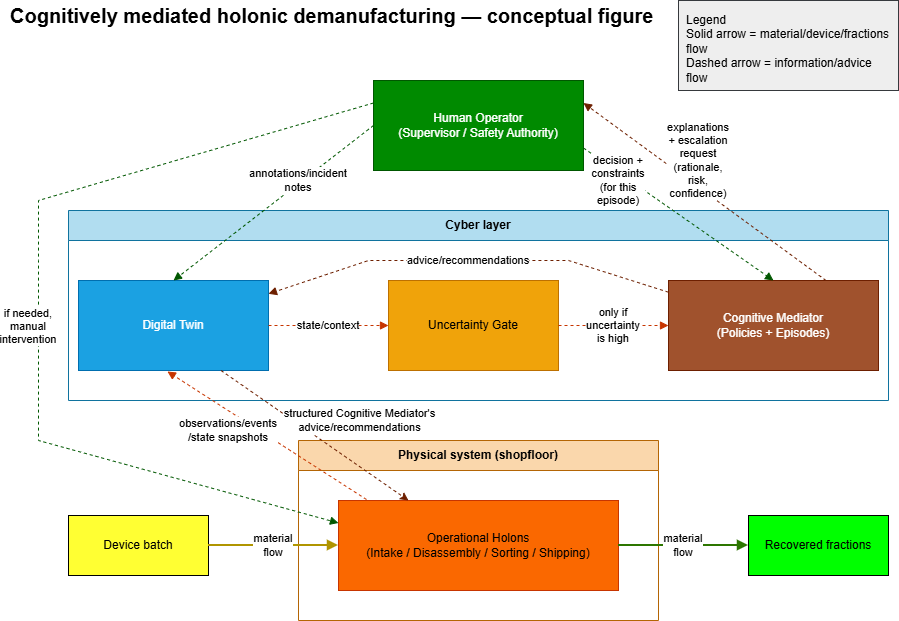

The diagram above was exported from draw.io. Its source (the exported page's mxGraphModel, read from the mxfile embedded in the PNG):
<mxGraphModel dx="2253" dy="1960" grid="1" gridSize="10" guides="1" tooltips="1" connect="1" arrows="1" fold="1" page="1" pageScale="1" pageWidth="827" pageHeight="1169" math="0" shadow="0">
  <root>
    <mxCell id="0" />
    <mxCell id="1" parent="0" />
    <mxCell id="8ZBVNq9QzFSJEY0_it6K-34" parent="1" style="text;html=1;align=left;verticalAlign=middle;whiteSpace=wrap;rounded=0;fontSize=20;" value="&lt;font&gt;&lt;b&gt;Cognitively mediated holonic demanufacturing — conceptual figure&lt;/b&gt;&lt;/font&gt;" vertex="1">
      <mxGeometry height="30" width="760" x="-150" y="-360" as="geometry" />
    </mxCell>
    <mxCell id="8ZBVNq9QzFSJEY0_it6K-35" parent="1" style="swimlane;html=1;rounded=0;startSize=30;whiteSpace=wrap;fillColor=#fad7ac;strokeColor=#b46504;" value="Physical system (shopfloor)" vertex="1">
      <mxGeometry height="180" width="360" x="140" y="80" as="geometry" />
    </mxCell>
    <mxCell id="8ZBVNq9QzFSJEY0_it6K-36" parent="8ZBVNq9QzFSJEY0_it6K-35" style="rounded=0;whiteSpace=wrap;html=1;align=center;verticalAlign=middle;fillColor=#fa6800;fontColor=#000000;strokeColor=#C73500;" value="Operational Holons&#10;(Intake / Disassembly / Sorting / Shipping)" vertex="1">
      <mxGeometry height="90" width="280" x="40" y="60" as="geometry" />
    </mxCell>
    <mxCell id="8ZBVNq9QzFSJEY0_it6K-37" parent="1" style="swimlane;html=1;rounded=0;startSize=30;whiteSpace=wrap;fillColor=#b1ddf0;strokeColor=#10739e;" value="Cyber layer" vertex="1">
      <mxGeometry height="190" width="820" x="-90" y="-150" as="geometry" />
    </mxCell>
    <mxCell id="8ZBVNq9QzFSJEY0_it6K-38" parent="8ZBVNq9QzFSJEY0_it6K-37" style="rounded=0;whiteSpace=wrap;html=1;align=center;verticalAlign=middle;fillColor=#1ba1e2;fontColor=#ffffff;strokeColor=#006EAF;" value="Digital Twin" vertex="1">
      <mxGeometry height="90" width="190" x="10" y="70" as="geometry" />
    </mxCell>
    <mxCell id="8ZBVNq9QzFSJEY0_it6K-39" parent="8ZBVNq9QzFSJEY0_it6K-37" style="rounded=0;whiteSpace=wrap;html=1;align=center;verticalAlign=middle;fillColor=#f0a30a;fontColor=#000000;strokeColor=#BD7000;" value="Uncertainty Gate" vertex="1">
      <mxGeometry height="90" width="170" x="320" y="70" as="geometry" />
    </mxCell>
    <mxCell id="8ZBVNq9QzFSJEY0_it6K-40" parent="8ZBVNq9QzFSJEY0_it6K-37" style="rounded=0;whiteSpace=wrap;html=1;align=center;verticalAlign=middle;fillColor=#a0522d;strokeColor=#6D1F00;fontColor=#ffffff;" value="Cognitive Mediator&#10;(Policies + Episodes)" vertex="1">
      <mxGeometry height="90" width="210" x="600" y="70" as="geometry" />
    </mxCell>
    <mxCell id="8ZBVNq9QzFSJEY0_it6K-47" edge="1" parent="8ZBVNq9QzFSJEY0_it6K-37" source="8ZBVNq9QzFSJEY0_it6K-38" style="dashed=1;endArrow=block;html=1;rounded=0;whiteSpace=wrap;fillColor=#fa6800;strokeColor=#C73500;" target="8ZBVNq9QzFSJEY0_it6K-39" value="state/context">
      <mxGeometry relative="1" as="geometry" />
    </mxCell>
    <mxCell id="8ZBVNq9QzFSJEY0_it6K-48" edge="1" parent="8ZBVNq9QzFSJEY0_it6K-37" source="8ZBVNq9QzFSJEY0_it6K-39" style="dashed=1;endArrow=block;html=1;rounded=0;whiteSpace=wrap;fillColor=#fa6800;strokeColor=#C73500;" target="8ZBVNq9QzFSJEY0_it6K-40" value="only if uncertainty is high">
      <mxGeometry relative="1" as="geometry" />
    </mxCell>
    <mxCell id="8ZBVNq9QzFSJEY0_it6K-49" edge="1" parent="8ZBVNq9QzFSJEY0_it6K-37" source="8ZBVNq9QzFSJEY0_it6K-40" style="dashed=1;endArrow=block;html=1;rounded=0;whiteSpace=wrap;fillColor=#a0522d;strokeColor=#6D1F00;" target="8ZBVNq9QzFSJEY0_it6K-38" value="advice/recommendations">
      <mxGeometry relative="1" x="-0.0008" as="geometry">
        <mxPoint as="offset" />
        <Array as="points">
          <mxPoint x="500" y="50" />
          <mxPoint x="400" y="50" />
          <mxPoint x="300" y="50" />
        </Array>
      </mxGeometry>
    </mxCell>
    <mxCell id="8ZBVNq9QzFSJEY0_it6K-41" parent="1" style="rounded=0;whiteSpace=wrap;html=1;align=center;verticalAlign=middle;fillColor=#FFFF33;" value="Device batch" vertex="1">
      <mxGeometry height="60" width="140" x="-90" y="155" as="geometry" />
    </mxCell>
    <mxCell id="8ZBVNq9QzFSJEY0_it6K-42" parent="1" style="rounded=0;whiteSpace=wrap;html=1;align=center;verticalAlign=middle;fillColor=#00FF00;" value="Recovered fractions" vertex="1">
      <mxGeometry height="60" width="140" x="590" y="155" as="geometry" />
    </mxCell>
    <mxCell id="8ZBVNq9QzFSJEY0_it6K-43" parent="1" style="rounded=0;whiteSpace=wrap;html=1;align=left;verticalAlign=top;spacing=8;fillColor=#eeeeee;strokeColor=#36393d;" value="Legend&lt;br&gt;Solid arrow  = material/device/fractions flow&lt;br&gt;Dashed arrow = information/advice flow" vertex="1">
      <mxGeometry height="90" width="220" x="520" y="-360" as="geometry" />
    </mxCell>
    <mxCell id="8ZBVNq9QzFSJEY0_it6K-44" edge="1" parent="1" source="8ZBVNq9QzFSJEY0_it6K-41" style="endArrow=block;html=1;rounded=0;whiteSpace=wrap;fillColor=#e3c800;strokeColor=#B09500;strokeWidth=2;" target="8ZBVNq9QzFSJEY0_it6K-36" value="material flow">
      <mxGeometry relative="1" as="geometry" />
    </mxCell>
    <mxCell id="8ZBVNq9QzFSJEY0_it6K-45" edge="1" parent="1" source="8ZBVNq9QzFSJEY0_it6K-36" style="endArrow=block;html=1;rounded=0;whiteSpace=wrap;fillColor=#60a917;strokeColor=#2D7600;strokeWidth=2;" target="8ZBVNq9QzFSJEY0_it6K-42" value="material flow">
      <mxGeometry relative="1" as="geometry" />
    </mxCell>
    <mxCell id="8ZBVNq9QzFSJEY0_it6K-46" edge="1" parent="1" source="8ZBVNq9QzFSJEY0_it6K-36" style="dashed=1;endArrow=block;html=1;rounded=0;whiteSpace=wrap;fillColor=#fa6800;strokeColor=#C73500;exitX=0.1;exitY=-0.011;exitDx=0;exitDy=0;entryX=0.468;entryY=1.011;entryDx=0;entryDy=0;exitPerimeter=0;entryPerimeter=0;" target="8ZBVNq9QzFSJEY0_it6K-38" value="observations/events&lt;div&gt;/state snapshots&lt;/div&gt;">
      <mxGeometry relative="1" x="0.2962" y="17" as="geometry">
        <mxPoint y="-1" as="offset" />
      </mxGeometry>
    </mxCell>
    <mxCell id="3-3moLOx0dwJCIGZMyc_-1" parent="1" style="rounded=0;whiteSpace=wrap;html=1;align=center;verticalAlign=middle;fillColor=#008a00;fontColor=#ffffff;strokeColor=#005700;" value="Human Operator&lt;div&gt;(Supervisor / Safety Authority)&lt;/div&gt;" vertex="1">
      <mxGeometry height="90" width="210" x="215" y="-280" as="geometry" />
    </mxCell>
    <mxCell id="3-3moLOx0dwJCIGZMyc_-4" edge="1" parent="1" source="3-3moLOx0dwJCIGZMyc_-1" style="dashed=1;endArrow=block;html=1;rounded=0;whiteSpace=wrap;exitX=0;exitY=0.5;exitDx=0;exitDy=0;entryX=0.5;entryY=0;entryDx=0;entryDy=0;fillColor=#008a00;strokeColor=#005700;" target="8ZBVNq9QzFSJEY0_it6K-38" value="annotations/incident notes">
      <mxGeometry relative="1" x="-0.2651" y="-2" as="geometry">
        <mxPoint as="offset" />
        <mxPoint x="489" y="330" as="sourcePoint" />
        <mxPoint x="280" y="550" as="targetPoint" />
      </mxGeometry>
    </mxCell>
    <mxCell id="3-3moLOx0dwJCIGZMyc_-5" edge="1" parent="1" source="8ZBVNq9QzFSJEY0_it6K-40" style="dashed=1;endArrow=block;html=1;rounded=0;whiteSpace=wrap;entryX=1;entryY=0.25;entryDx=0;entryDy=0;fillColor=#a0522d;strokeColor=#6D1F00;exitX=0.75;exitY=0;exitDx=0;exitDy=0;" target="3-3moLOx0dwJCIGZMyc_-1" value="explanations + escalation request (rationale, risk, confidence)">
      <mxGeometry relative="1" x="0.1564" y="-22" as="geometry">
        <mxPoint y="1" as="offset" />
        <mxPoint x="630" y="-210" as="sourcePoint" />
        <mxPoint x="200" y="700" as="targetPoint" />
      </mxGeometry>
    </mxCell>
    <mxCell id="3-3moLOx0dwJCIGZMyc_-6" edge="1" parent="1" source="3-3moLOx0dwJCIGZMyc_-1" style="dashed=1;endArrow=block;html=1;rounded=0;whiteSpace=wrap;exitX=1;exitY=0.75;exitDx=0;exitDy=0;entryX=0.5;entryY=0;entryDx=0;entryDy=0;fillColor=#008a00;strokeColor=#005700;" target="8ZBVNq9QzFSJEY0_it6K-40" value="decision + constraints (for this episode)">
      <mxGeometry relative="1" x="-0.5916" y="-7" as="geometry">
        <mxPoint as="offset" />
        <mxPoint x="923" y="560" as="sourcePoint" />
        <mxPoint x="680" y="748" as="targetPoint" />
      </mxGeometry>
    </mxCell>
    <mxCell id="3-3moLOx0dwJCIGZMyc_-7" edge="1" parent="1" source="3-3moLOx0dwJCIGZMyc_-1" style="dashed=1;endArrow=block;html=1;rounded=0;whiteSpace=wrap;exitX=0;exitY=0.25;exitDx=0;exitDy=0;entryX=0;entryY=0.25;entryDx=0;entryDy=0;fillColor=#008a00;strokeColor=#005700;" target="8ZBVNq9QzFSJEY0_it6K-36" value="if needed, manual intervention">
      <mxGeometry relative="1" x="0.0558" y="-10" as="geometry">
        <mxPoint as="offset" />
        <Array as="points">
          <mxPoint x="-120" y="-160" />
          <mxPoint x="-120" y="-100" />
          <mxPoint x="-120" y="80" />
        </Array>
        <mxPoint x="30" y="882.5" as="sourcePoint" />
        <mxPoint x="-190" y="235" as="targetPoint" />
      </mxGeometry>
    </mxCell>
    <mxCell id="UYS_wQXA2_Sho-jbmNrk-2" edge="1" parent="1" source="8ZBVNq9QzFSJEY0_it6K-38" style="rounded=0;orthogonalLoop=1;jettySize=auto;html=1;exitX=0.75;exitY=1;exitDx=0;exitDy=0;entryX=0.25;entryY=0;entryDx=0;entryDy=0;dashed=1;fillColor=#a0522d;strokeColor=#6D1F00;" target="8ZBVNq9QzFSJEY0_it6K-36">
      <mxGeometry relative="1" as="geometry">
        <mxPoint x="310" y="250" as="targetPoint" />
      </mxGeometry>
    </mxCell>
    <mxCell id="UYS_wQXA2_Sho-jbmNrk-4" connectable="0" parent="UYS_wQXA2_Sho-jbmNrk-2" style="edgeLabel;html=1;align=center;verticalAlign=middle;resizable=0;points=[];" value="structured Cognitive Mediator's&lt;div&gt;advice/recommendations&lt;/div&gt;" vertex="1">
      <mxGeometry relative="1" x="0.1078" y="-1" as="geometry">
        <mxPoint x="35" y="-23" as="offset" />
      </mxGeometry>
    </mxCell>
  </root>
</mxGraphModel>